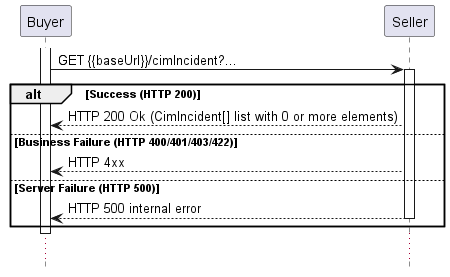

The diagram above was rendered by PlantUML. Its source (embedded in the PNG):
@startuml

hide footbox

participant Buyer as b
participant Seller as s

activate b
b -> s++: GET {{baseUrl}}/cimIncident?...
alt Success (HTTP 200)
b <-- s: HTTP 200 Ok (CimIncident[] list with 0 or more elements) 
else Business Failure (HTTP 400/401/403/422)
b <-- s: HTTP 4xx 
else Server Failure (HTTP 500)
b <-- s--: HTTP 500 internal error 
end
deactivate b

...
@enduml